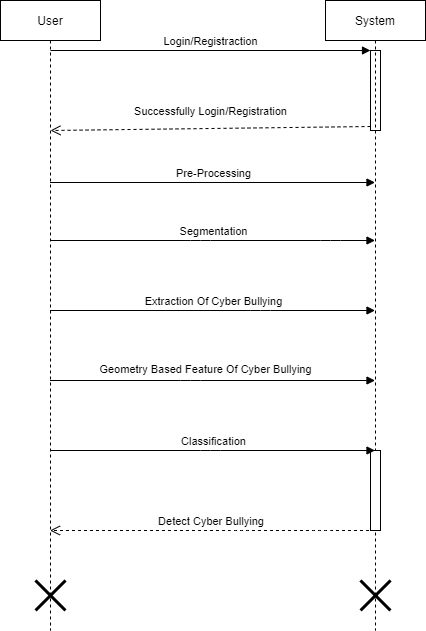

The diagram above was exported from draw.io. Its source (the exported page's mxGraphModel, read from the mxfile embedded in the PNG):
<mxGraphModel dx="868" dy="425" grid="1" gridSize="10" guides="1" tooltips="1" connect="1" arrows="1" fold="1" page="1" pageScale="1" pageWidth="850" pageHeight="1100" math="0" shadow="0">
  <root>
    <mxCell id="0" />
    <mxCell id="1" parent="0" />
    <mxCell id="eYP0ItoKY20jvCFILiPz-1" value="" style="html=1;points=[];perimeter=orthogonalPerimeter;" vertex="1" parent="1">
      <mxGeometry x="840" y="330" width="10" height="80" as="geometry" />
    </mxCell>
    <mxCell id="eYP0ItoKY20jvCFILiPz-2" value="Login/Registraction" style="html=1;verticalAlign=bottom;endArrow=block;entryX=0;entryY=0;" edge="1" parent="1" target="eYP0ItoKY20jvCFILiPz-1">
      <mxGeometry relative="1" as="geometry">
        <mxPoint x="520" y="330" as="sourcePoint" />
      </mxGeometry>
    </mxCell>
    <mxCell id="eYP0ItoKY20jvCFILiPz-3" value="Successfully Login/Registration" style="html=1;verticalAlign=bottom;endArrow=open;dashed=1;endSize=8;exitX=0;exitY=0.95;" edge="1" parent="1" source="eYP0ItoKY20jvCFILiPz-1">
      <mxGeometry x="-0.0006" y="-8" relative="1" as="geometry">
        <mxPoint x="520" y="410" as="targetPoint" />
        <mxPoint as="offset" />
      </mxGeometry>
    </mxCell>
    <mxCell id="eYP0ItoKY20jvCFILiPz-4" value="User" style="shape=umlLifeline;perimeter=lifelinePerimeter;whiteSpace=wrap;html=1;container=1;collapsible=0;recursiveResize=0;outlineConnect=0;" vertex="1" parent="1">
      <mxGeometry x="470" y="280" width="100" height="630" as="geometry" />
    </mxCell>
    <mxCell id="eYP0ItoKY20jvCFILiPz-8" value="" style="shape=umlDestroy;whiteSpace=wrap;html=1;strokeWidth=3;" vertex="1" parent="eYP0ItoKY20jvCFILiPz-4">
      <mxGeometry x="35" y="580" width="30" height="30" as="geometry" />
    </mxCell>
    <mxCell id="eYP0ItoKY20jvCFILiPz-5" value="System" style="shape=umlLifeline;perimeter=lifelinePerimeter;whiteSpace=wrap;html=1;container=1;collapsible=0;recursiveResize=0;outlineConnect=0;" vertex="1" parent="1">
      <mxGeometry x="795" y="280" width="100" height="630" as="geometry" />
    </mxCell>
    <mxCell id="eYP0ItoKY20jvCFILiPz-7" value="" style="html=1;points=[];perimeter=orthogonalPerimeter;" vertex="1" parent="eYP0ItoKY20jvCFILiPz-5">
      <mxGeometry x="45" y="450" width="10" height="80" as="geometry" />
    </mxCell>
    <mxCell id="eYP0ItoKY20jvCFILiPz-9" value="" style="shape=umlDestroy;whiteSpace=wrap;html=1;strokeWidth=3;" vertex="1" parent="eYP0ItoKY20jvCFILiPz-5">
      <mxGeometry x="35" y="580" width="30" height="30" as="geometry" />
    </mxCell>
    <mxCell id="eYP0ItoKY20jvCFILiPz-10" value="Pre-Processing" style="html=1;verticalAlign=bottom;endArrow=block;" edge="1" parent="1" source="eYP0ItoKY20jvCFILiPz-4">
      <mxGeometry width="80" relative="1" as="geometry">
        <mxPoint x="578" y="462" as="sourcePoint" />
        <mxPoint x="844.5" y="462" as="targetPoint" />
      </mxGeometry>
    </mxCell>
    <mxCell id="eYP0ItoKY20jvCFILiPz-19" value="Segmentation" style="html=1;verticalAlign=bottom;endArrow=block;" edge="1" parent="1" source="eYP0ItoKY20jvCFILiPz-4" target="eYP0ItoKY20jvCFILiPz-5">
      <mxGeometry width="80" relative="1" as="geometry">
        <mxPoint x="578" y="815" as="sourcePoint" />
        <mxPoint x="738" y="795" as="targetPoint" />
        <Array as="points">
          <mxPoint x="670" y="520" />
          <mxPoint x="800" y="520" />
        </Array>
      </mxGeometry>
    </mxCell>
    <mxCell id="eYP0ItoKY20jvCFILiPz-20" value="Extraction Of Cyber Bullying" style="html=1;verticalAlign=bottom;endArrow=block;" edge="1" parent="1" source="eYP0ItoKY20jvCFILiPz-4" target="eYP0ItoKY20jvCFILiPz-5">
      <mxGeometry width="80" relative="1" as="geometry">
        <mxPoint x="658" y="795" as="sourcePoint" />
        <mxPoint x="738" y="795" as="targetPoint" />
        <Array as="points">
          <mxPoint x="730" y="590" />
        </Array>
      </mxGeometry>
    </mxCell>
    <mxCell id="eYP0ItoKY20jvCFILiPz-21" value="" style="endArrow=block;endFill=1;endSize=6;html=1;" edge="1" parent="1" source="eYP0ItoKY20jvCFILiPz-4" target="eYP0ItoKY20jvCFILiPz-5">
      <mxGeometry width="100" relative="1" as="geometry">
        <mxPoint x="643" y="835" as="sourcePoint" />
        <mxPoint x="743" y="835" as="targetPoint" />
        <Array as="points">
          <mxPoint x="660" y="660" />
        </Array>
      </mxGeometry>
    </mxCell>
    <mxCell id="eYP0ItoKY20jvCFILiPz-22" value="&lt;span style=&quot;font-size: 11px ; background-color: rgb(255 , 255 , 255)&quot;&gt;Geometry Based Feature Of Cyber Bullying&lt;br&gt;&lt;br&gt;&lt;/span&gt;" style="text;html=1;align=center;verticalAlign=middle;resizable=0;points=[];autosize=1;" vertex="1" parent="1">
      <mxGeometry x="560" y="640" width="230" height="30" as="geometry" />
    </mxCell>
    <mxCell id="eYP0ItoKY20jvCFILiPz-23" value="Classification" style="html=1;verticalAlign=bottom;endArrow=block;" edge="1" parent="1" source="eYP0ItoKY20jvCFILiPz-4" target="eYP0ItoKY20jvCFILiPz-5">
      <mxGeometry width="80" relative="1" as="geometry">
        <mxPoint x="638" y="885" as="sourcePoint" />
        <mxPoint x="718" y="885" as="targetPoint" />
        <Array as="points">
          <mxPoint x="680" y="730" />
        </Array>
      </mxGeometry>
    </mxCell>
    <mxCell id="eYP0ItoKY20jvCFILiPz-24" value="Detect Cyber Bullying&amp;nbsp;" style="html=1;verticalAlign=bottom;endArrow=open;dashed=1;endSize=8;" edge="1" parent="1" source="eYP0ItoKY20jvCFILiPz-5" target="eYP0ItoKY20jvCFILiPz-4">
      <mxGeometry relative="1" as="geometry">
        <mxPoint x="738" y="975" as="sourcePoint" />
        <mxPoint x="658" y="975" as="targetPoint" />
        <Array as="points">
          <mxPoint x="790" y="810" />
          <mxPoint x="710" y="810" />
        </Array>
      </mxGeometry>
    </mxCell>
  </root>
</mxGraphModel>